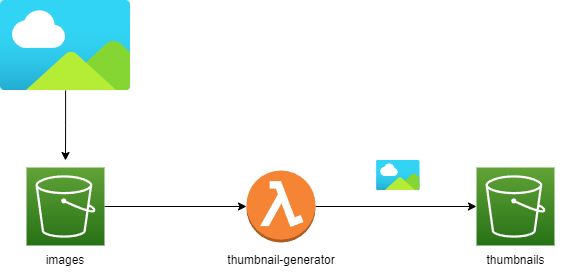

The diagram above was exported from draw.io. Its source (the exported page's mxGraphModel, read from the mxfile embedded in the PNG):
<mxGraphModel dx="1434" dy="764" grid="1" gridSize="10" guides="1" tooltips="1" connect="1" arrows="1" fold="1" page="1" pageScale="1" pageWidth="850" pageHeight="1100" math="0" shadow="0">
  <root>
    <mxCell id="0" />
    <mxCell id="1" parent="0" />
    <mxCell id="stCyoZnfKUvS0BY3mumr-9" style="edgeStyle=orthogonalEdgeStyle;rounded=0;orthogonalLoop=1;jettySize=auto;html=1;entryX=0;entryY=0.5;entryDx=0;entryDy=0;entryPerimeter=0;" parent="1" source="stCyoZnfKUvS0BY3mumr-1" target="stCyoZnfKUvS0BY3mumr-2" edge="1">
      <mxGeometry relative="1" as="geometry" />
    </mxCell>
    <mxCell id="stCyoZnfKUvS0BY3mumr-1" value="" style="sketch=0;points=[[0,0,0],[0.25,0,0],[0.5,0,0],[0.75,0,0],[1,0,0],[0,1,0],[0.25,1,0],[0.5,1,0],[0.75,1,0],[1,1,0],[0,0.25,0],[0,0.5,0],[0,0.75,0],[1,0.25,0],[1,0.5,0],[1,0.75,0]];outlineConnect=0;fontColor=#232F3E;gradientColor=#60A337;gradientDirection=north;fillColor=#277116;strokeColor=#ffffff;dashed=0;verticalLabelPosition=bottom;verticalAlign=top;align=center;html=1;fontSize=12;fontStyle=0;aspect=fixed;shape=mxgraph.aws4.resourceIcon;resIcon=mxgraph.aws4.s3;" parent="1" vertex="1">
      <mxGeometry x="160" y="207" width="78" height="78" as="geometry" />
    </mxCell>
    <mxCell id="stCyoZnfKUvS0BY3mumr-10" style="edgeStyle=orthogonalEdgeStyle;rounded=0;orthogonalLoop=1;jettySize=auto;html=1;entryX=0;entryY=0.5;entryDx=0;entryDy=0;entryPerimeter=0;" parent="1" source="stCyoZnfKUvS0BY3mumr-2" target="stCyoZnfKUvS0BY3mumr-3" edge="1">
      <mxGeometry relative="1" as="geometry" />
    </mxCell>
    <mxCell id="stCyoZnfKUvS0BY3mumr-2" value="" style="outlineConnect=0;dashed=0;verticalLabelPosition=bottom;verticalAlign=top;align=center;html=1;shape=mxgraph.aws3.lambda_function;fillColor=#F58534;gradientColor=none;" parent="1" vertex="1">
      <mxGeometry x="380" y="210" width="69" height="72" as="geometry" />
    </mxCell>
    <mxCell id="stCyoZnfKUvS0BY3mumr-3" value="" style="sketch=0;points=[[0,0,0],[0.25,0,0],[0.5,0,0],[0.75,0,0],[1,0,0],[0,1,0],[0.25,1,0],[0.5,1,0],[0.75,1,0],[1,1,0],[0,0.25,0],[0,0.5,0],[0,0.75,0],[1,0.25,0],[1,0.5,0],[1,0.75,0]];outlineConnect=0;fontColor=#232F3E;gradientColor=#60A337;gradientDirection=north;fillColor=#277116;strokeColor=#ffffff;dashed=0;verticalLabelPosition=bottom;verticalAlign=top;align=center;html=1;fontSize=12;fontStyle=0;aspect=fixed;shape=mxgraph.aws4.resourceIcon;resIcon=mxgraph.aws4.s3;" parent="1" vertex="1">
      <mxGeometry x="610" y="207" width="78" height="78" as="geometry" />
    </mxCell>
    <mxCell id="stCyoZnfKUvS0BY3mumr-8" style="edgeStyle=orthogonalEdgeStyle;rounded=0;orthogonalLoop=1;jettySize=auto;html=1;" parent="1" source="stCyoZnfKUvS0BY3mumr-4" edge="1">
      <mxGeometry relative="1" as="geometry">
        <mxPoint x="199.00499999999988" y="200" as="targetPoint" />
      </mxGeometry>
    </mxCell>
    <mxCell id="stCyoZnfKUvS0BY3mumr-4" value="" style="image;aspect=fixed;html=1;points=[];align=center;fontSize=12;image=img/lib/azure2/general/Image.svg;" parent="1" vertex="1">
      <mxGeometry x="133.55" y="40" width="130.91" height="90" as="geometry" />
    </mxCell>
    <mxCell id="stCyoZnfKUvS0BY3mumr-6" value="images" style="text;html=1;strokeColor=none;fillColor=none;align=center;verticalAlign=middle;whiteSpace=wrap;rounded=0;" parent="1" vertex="1">
      <mxGeometry x="169" y="285" width="60" height="30" as="geometry" />
    </mxCell>
    <mxCell id="stCyoZnfKUvS0BY3mumr-7" value="thumbnails" style="text;html=1;strokeColor=none;fillColor=none;align=center;verticalAlign=middle;whiteSpace=wrap;rounded=0;" parent="1" vertex="1">
      <mxGeometry x="598.5" y="285" width="101" height="30" as="geometry" />
    </mxCell>
    <mxCell id="stCyoZnfKUvS0BY3mumr-12" value="" style="image;aspect=fixed;html=1;points=[];align=center;fontSize=12;image=img/lib/azure2/general/Image.svg;" parent="1" vertex="1">
      <mxGeometry x="509.99999999999994" y="200" width="43.64" height="30" as="geometry" />
    </mxCell>
    <mxCell id="yIH0E6IT_fZyrIBptxyK-1" value="thumbnail-generator" style="text;html=1;strokeColor=none;fillColor=none;align=center;verticalAlign=middle;whiteSpace=wrap;rounded=0;" vertex="1" parent="1">
      <mxGeometry x="359.5" y="285" width="110" height="30" as="geometry" />
    </mxCell>
  </root>
</mxGraphModel>